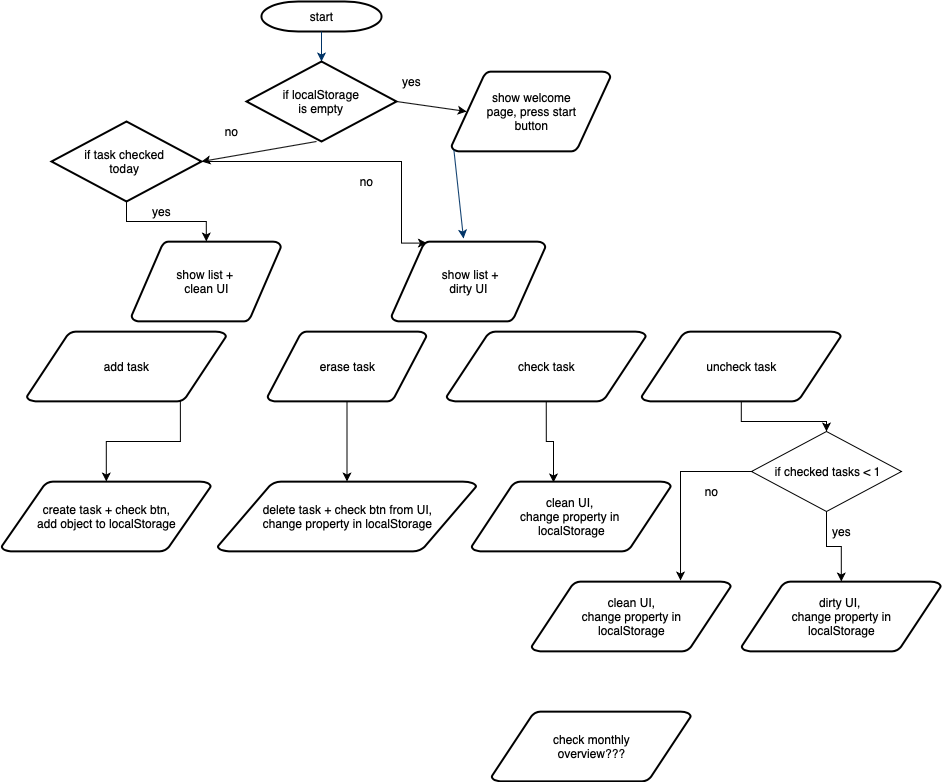

The diagram above was exported from draw.io. Its source (the exported page's mxGraphModel, read from the mxfile embedded in the PNG):
<mxGraphModel dx="2114" dy="588" grid="1" gridSize="10" guides="1" tooltips="1" connect="1" arrows="1" fold="1" page="1" pageScale="1" pageWidth="1169" pageHeight="827" background="#ffffff" math="0" shadow="0">
  <root>
    <mxCell id="0" />
    <mxCell id="1" parent="0" />
    <mxCell id="2" value="start" style="shape=mxgraph.flowchart.terminator;strokeWidth=2;gradientColor=none;gradientDirection=north;fontStyle=0;html=1;" parent="1" vertex="1">
      <mxGeometry x="260" y="60" width="120" height="30" as="geometry" />
    </mxCell>
    <mxCell id="3" value="show welcome&lt;br&gt;page, press start&lt;br&gt;button" style="shape=mxgraph.flowchart.data;strokeWidth=2;gradientColor=none;gradientDirection=north;fontStyle=0;html=1;" parent="1" vertex="1">
      <mxGeometry x="450" y="130" width="159" height="80" as="geometry" />
    </mxCell>
    <mxCell id="5" value="show list + &lt;br&gt;clean UI" style="shape=mxgraph.flowchart.data;strokeWidth=2;gradientColor=none;gradientDirection=north;fontStyle=0;html=1;" parent="1" vertex="1">
      <mxGeometry x="130" y="300" width="149.5" height="80" as="geometry" />
    </mxCell>
    <mxCell id="7" style="fontStyle=1;strokeColor=#003366;strokeWidth=1;html=1;entryX=0.5;entryY=0;entryDx=0;entryDy=0;" parent="1" source="2" target="ms2WjRj5jcm9JzhuQXrj-61" edge="1">
      <mxGeometry relative="1" as="geometry" />
    </mxCell>
    <mxCell id="8" style="fontStyle=1;strokeColor=#003366;strokeWidth=1;html=1;exitX=0.015;exitY=0.98;exitDx=0;exitDy=0;exitPerimeter=0;" parent="1" source="3" edge="1">
      <mxGeometry relative="1" as="geometry">
        <mxPoint x="462" y="297" as="targetPoint" />
      </mxGeometry>
    </mxCell>
    <mxCell id="45" value="" style="edgeStyle=elbowEdgeStyle;elbow=horizontal;exitX=1;exitY=0.5;exitPerimeter=0;entryX=0.905;entryY=0.5;entryPerimeter=0;fontStyle=1;strokeColor=#003366;strokeWidth=1;html=1;" parent="1" target="34" edge="1">
      <mxGeometry width="100" height="100" as="geometry">
        <mxPoint x="380.5" y="1119.25" as="sourcePoint" />
        <mxPoint x="100" as="targetPoint" />
        <Array as="points">
          <mxPoint x="950" y="1320" />
        </Array>
      </mxGeometry>
    </mxCell>
    <mxCell id="ms2WjRj5jcm9JzhuQXrj-66" value="" style="edgeStyle=orthogonalEdgeStyle;rounded=0;orthogonalLoop=1;jettySize=auto;html=1;exitX=0.77;exitY=0.98;exitDx=0;exitDy=0;exitPerimeter=0;" edge="1" parent="1" source="ms2WjRj5jcm9JzhuQXrj-83" target="ms2WjRj5jcm9JzhuQXrj-59">
      <mxGeometry relative="1" as="geometry">
        <mxPoint x="340" y="450" as="sourcePoint" />
      </mxGeometry>
    </mxCell>
    <mxCell id="ms2WjRj5jcm9JzhuQXrj-59" value="create task + check btn,&lt;br&gt;add object to localStorage" style="shape=mxgraph.flowchart.data;strokeWidth=2;gradientColor=none;gradientDirection=north;fontStyle=0;html=1;" vertex="1" parent="1">
      <mxGeometry y="540" width="209.5" height="70" as="geometry" />
    </mxCell>
    <mxCell id="ms2WjRj5jcm9JzhuQXrj-61" value="if localStorage&lt;br&gt;is empty" style="rhombus;whiteSpace=wrap;html=1;strokeWidth=2;" vertex="1" parent="1">
      <mxGeometry x="245" y="120" width="150" height="80" as="geometry" />
    </mxCell>
    <mxCell id="ms2WjRj5jcm9JzhuQXrj-62" value="" style="endArrow=classic;html=1;exitX=1;exitY=0.5;exitDx=0;exitDy=0;entryX=0.095;entryY=0.5;entryDx=0;entryDy=0;entryPerimeter=0;" edge="1" parent="1" source="ms2WjRj5jcm9JzhuQXrj-61" target="3">
      <mxGeometry width="50" height="50" relative="1" as="geometry">
        <mxPoint x="410" y="220" as="sourcePoint" />
        <mxPoint x="460" y="170" as="targetPoint" />
      </mxGeometry>
    </mxCell>
    <mxCell id="ms2WjRj5jcm9JzhuQXrj-63" value="" style="endArrow=classic;html=1;exitX=1;exitY=0.5;exitDx=0;exitDy=0;" edge="1" parent="1">
      <mxGeometry width="50" height="50" relative="1" as="geometry">
        <mxPoint x="315" y="200" as="sourcePoint" />
        <mxPoint x="200" y="220" as="targetPoint" />
      </mxGeometry>
    </mxCell>
    <mxCell id="ms2WjRj5jcm9JzhuQXrj-64" value="yes" style="text;html=1;align=center;verticalAlign=middle;resizable=0;points=[];autosize=1;" vertex="1" parent="1">
      <mxGeometry x="395" y="130" width="30" height="20" as="geometry" />
    </mxCell>
    <mxCell id="ms2WjRj5jcm9JzhuQXrj-65" value="no" style="text;html=1;align=center;verticalAlign=middle;resizable=0;points=[];autosize=1;" vertex="1" parent="1">
      <mxGeometry x="215" y="180" width="30" height="20" as="geometry" />
    </mxCell>
    <mxCell id="ms2WjRj5jcm9JzhuQXrj-68" value="erase task" style="shape=mxgraph.flowchart.data;strokeWidth=2;gradientColor=none;gradientDirection=north;fontStyle=0;html=1;" vertex="1" parent="1">
      <mxGeometry x="266" y="390" width="159" height="70" as="geometry" />
    </mxCell>
    <mxCell id="ms2WjRj5jcm9JzhuQXrj-73" value="" style="edgeStyle=orthogonalEdgeStyle;rounded=0;orthogonalLoop=1;jettySize=auto;html=1;" edge="1" parent="1" source="ms2WjRj5jcm9JzhuQXrj-70" target="5">
      <mxGeometry relative="1" as="geometry" />
    </mxCell>
    <mxCell id="ms2WjRj5jcm9JzhuQXrj-74" value="" style="edgeStyle=orthogonalEdgeStyle;rounded=0;orthogonalLoop=1;jettySize=auto;html=1;entryX=0.23;entryY=0.02;entryDx=0;entryDy=0;entryPerimeter=0;" edge="1" parent="1" source="ms2WjRj5jcm9JzhuQXrj-70" target="ms2WjRj5jcm9JzhuQXrj-72">
      <mxGeometry relative="1" as="geometry">
        <mxPoint x="300" y="280" as="targetPoint" />
        <Array as="points">
          <mxPoint x="400" y="220" />
          <mxPoint x="400" y="302" />
        </Array>
      </mxGeometry>
    </mxCell>
    <mxCell id="ms2WjRj5jcm9JzhuQXrj-70" value="if task checked &lt;br&gt;today&amp;nbsp;" style="rhombus;whiteSpace=wrap;html=1;strokeWidth=2;" vertex="1" parent="1">
      <mxGeometry x="50" y="180" width="150" height="80" as="geometry" />
    </mxCell>
    <mxCell id="ms2WjRj5jcm9JzhuQXrj-72" value="&amp;nbsp;show list +&lt;br&gt;dirty UI" style="shape=mxgraph.flowchart.data;strokeWidth=2;gradientColor=none;gradientDirection=north;fontStyle=0;html=1;" vertex="1" parent="1">
      <mxGeometry x="390" y="300" width="154" height="80" as="geometry" />
    </mxCell>
    <mxCell id="ms2WjRj5jcm9JzhuQXrj-75" value="yes" style="text;html=1;align=center;verticalAlign=middle;resizable=0;points=[];autosize=1;" vertex="1" parent="1">
      <mxGeometry x="145" y="260" width="30" height="20" as="geometry" />
    </mxCell>
    <mxCell id="ms2WjRj5jcm9JzhuQXrj-76" value="no" style="text;html=1;align=center;verticalAlign=middle;resizable=0;points=[];autosize=1;" vertex="1" parent="1">
      <mxGeometry x="350" y="230" width="30" height="20" as="geometry" />
    </mxCell>
    <mxCell id="ms2WjRj5jcm9JzhuQXrj-83" value="add task" style="shape=mxgraph.flowchart.data;strokeWidth=2;gradientColor=none;gradientDirection=north;fontStyle=0;html=1;" vertex="1" parent="1">
      <mxGeometry x="25.25" y="390" width="199.5" height="70" as="geometry" />
    </mxCell>
    <mxCell id="ms2WjRj5jcm9JzhuQXrj-96" style="edgeStyle=orthogonalEdgeStyle;rounded=0;orthogonalLoop=1;jettySize=auto;html=1;exitX=0.5;exitY=1;exitDx=0;exitDy=0;exitPerimeter=0;entryX=0.411;entryY=0.014;entryDx=0;entryDy=0;entryPerimeter=0;" edge="1" parent="1" source="ms2WjRj5jcm9JzhuQXrj-85" target="ms2WjRj5jcm9JzhuQXrj-93">
      <mxGeometry relative="1" as="geometry" />
    </mxCell>
    <mxCell id="ms2WjRj5jcm9JzhuQXrj-85" value="check task" style="shape=mxgraph.flowchart.data;strokeWidth=2;gradientColor=none;gradientDirection=north;fontStyle=0;html=1;" vertex="1" parent="1">
      <mxGeometry x="445" y="390" width="199.5" height="70" as="geometry" />
    </mxCell>
    <mxCell id="ms2WjRj5jcm9JzhuQXrj-99" value="" style="edgeStyle=orthogonalEdgeStyle;rounded=0;orthogonalLoop=1;jettySize=auto;html=1;" edge="1" parent="1" source="ms2WjRj5jcm9JzhuQXrj-86" target="ms2WjRj5jcm9JzhuQXrj-101">
      <mxGeometry relative="1" as="geometry">
        <mxPoint x="830" y="480" as="targetPoint" />
      </mxGeometry>
    </mxCell>
    <mxCell id="ms2WjRj5jcm9JzhuQXrj-86" value="uncheck task" style="shape=mxgraph.flowchart.data;strokeWidth=2;gradientColor=none;gradientDirection=north;fontStyle=0;html=1;" vertex="1" parent="1">
      <mxGeometry x="640" y="390" width="199.5" height="70" as="geometry" />
    </mxCell>
    <mxCell id="ms2WjRj5jcm9JzhuQXrj-87" value="check monthly&lt;br&gt;overview???" style="shape=mxgraph.flowchart.data;strokeWidth=2;gradientColor=none;gradientDirection=north;fontStyle=0;html=1;" vertex="1" parent="1">
      <mxGeometry x="490" y="770" width="199.5" height="70" as="geometry" />
    </mxCell>
    <mxCell id="ms2WjRj5jcm9JzhuQXrj-88" value="delete task + check btn from UI,&lt;br&gt;change property in localStorage" style="shape=mxgraph.flowchart.data;strokeWidth=2;gradientColor=none;gradientDirection=north;fontStyle=0;html=1;" vertex="1" parent="1">
      <mxGeometry x="216" y="540" width="259" height="70" as="geometry" />
    </mxCell>
    <mxCell id="ms2WjRj5jcm9JzhuQXrj-92" value="" style="endArrow=classic;html=1;exitX=0.5;exitY=1;exitDx=0;exitDy=0;exitPerimeter=0;" edge="1" parent="1" source="ms2WjRj5jcm9JzhuQXrj-68" target="ms2WjRj5jcm9JzhuQXrj-88">
      <mxGeometry width="50" height="50" relative="1" as="geometry">
        <mxPoint x="135.5" y="460" as="sourcePoint" />
        <mxPoint x="130" y="600" as="targetPoint" />
      </mxGeometry>
    </mxCell>
    <mxCell id="ms2WjRj5jcm9JzhuQXrj-93" value="clean UI,&amp;nbsp;&lt;br&gt;change property in&amp;nbsp;&lt;br&gt;localStorage" style="shape=mxgraph.flowchart.data;strokeWidth=2;gradientColor=none;gradientDirection=north;fontStyle=0;html=1;" vertex="1" parent="1">
      <mxGeometry x="470" y="540" width="199.5" height="70" as="geometry" />
    </mxCell>
    <mxCell id="ms2WjRj5jcm9JzhuQXrj-97" value="dirty UI,&amp;nbsp;&lt;br&gt;change property in&lt;br&gt;localStorage" style="shape=mxgraph.flowchart.data;strokeWidth=2;gradientColor=none;gradientDirection=north;fontStyle=0;html=1;" vertex="1" parent="1">
      <mxGeometry x="740" y="640" width="199.5" height="70" as="geometry" />
    </mxCell>
    <mxCell id="ms2WjRj5jcm9JzhuQXrj-102" value="" style="edgeStyle=orthogonalEdgeStyle;rounded=0;orthogonalLoop=1;jettySize=auto;html=1;" edge="1" parent="1" source="ms2WjRj5jcm9JzhuQXrj-101" target="ms2WjRj5jcm9JzhuQXrj-97">
      <mxGeometry relative="1" as="geometry" />
    </mxCell>
    <mxCell id="ms2WjRj5jcm9JzhuQXrj-105" value="" style="edgeStyle=orthogonalEdgeStyle;rounded=0;orthogonalLoop=1;jettySize=auto;html=1;entryX=0.747;entryY=-0.014;entryDx=0;entryDy=0;entryPerimeter=0;" edge="1" parent="1" source="ms2WjRj5jcm9JzhuQXrj-101" target="ms2WjRj5jcm9JzhuQXrj-104">
      <mxGeometry relative="1" as="geometry">
        <mxPoint x="680" y="630" as="targetPoint" />
      </mxGeometry>
    </mxCell>
    <mxCell id="ms2WjRj5jcm9JzhuQXrj-101" value="&amp;nbsp;if checked tasks &amp;lt; 1" style="rhombus;whiteSpace=wrap;html=1;" vertex="1" parent="1">
      <mxGeometry x="750" y="490" width="150" height="80" as="geometry" />
    </mxCell>
    <mxCell id="ms2WjRj5jcm9JzhuQXrj-103" value="yes" style="text;html=1;align=center;verticalAlign=middle;resizable=0;points=[];autosize=1;" vertex="1" parent="1">
      <mxGeometry x="825" y="580" width="30" height="20" as="geometry" />
    </mxCell>
    <mxCell id="ms2WjRj5jcm9JzhuQXrj-104" value="clean UI,&lt;br&gt;change property in&lt;br&gt;localStorage" style="shape=mxgraph.flowchart.data;strokeWidth=2;gradientColor=none;gradientDirection=north;fontStyle=0;html=1;" vertex="1" parent="1">
      <mxGeometry x="530" y="640" width="199.5" height="70" as="geometry" />
    </mxCell>
    <mxCell id="ms2WjRj5jcm9JzhuQXrj-106" value="no" style="text;html=1;align=center;verticalAlign=middle;resizable=0;points=[];autosize=1;" vertex="1" parent="1">
      <mxGeometry x="695" y="540" width="30" height="20" as="geometry" />
    </mxCell>
  </root>
</mxGraphModel>